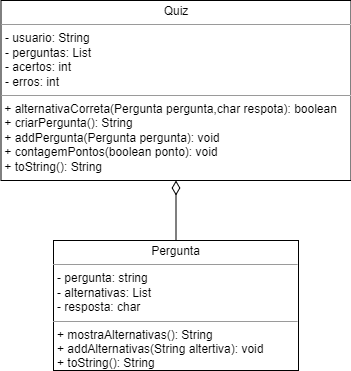

The diagram above was exported from draw.io. Its source (the exported page's mxGraphModel, read from the mxfile embedded in the PNG):
<mxGraphModel dx="868" dy="393" grid="1" gridSize="10" guides="1" tooltips="1" connect="1" arrows="1" fold="1" page="1" pageScale="1" pageWidth="827" pageHeight="1169" math="0" shadow="0">
  <root>
    <mxCell id="0" />
    <mxCell id="1" parent="0" />
    <mxCell id="QU2xi1m2GhkoOJTvIk9R-5" style="edgeStyle=orthogonalEdgeStyle;rounded=0;orthogonalLoop=1;jettySize=auto;html=1;startArrow=none;startFill=0;endArrow=diamondThin;endFill=0;startSize=12;endSize=12;" parent="1" source="7L2Li62JFJeUJSXwKFgf-2" target="QU2xi1m2GhkoOJTvIk9R-4" edge="1">
      <mxGeometry relative="1" as="geometry" />
    </mxCell>
    <mxCell id="7L2Li62JFJeUJSXwKFgf-2" value="&lt;p style=&quot;margin:0px;margin-top:4px;text-align:center;&quot;&gt;Pergunta&lt;/p&gt;&lt;hr size=&quot;1&quot;&gt;&lt;p style=&quot;margin:0px;margin-left:4px;&quot;&gt;&lt;span style=&quot;background-color: initial;&quot;&gt;- pergunta: string&lt;/span&gt;&lt;br&gt;&lt;/p&gt;&lt;p style=&quot;margin:0px;margin-left:4px;&quot;&gt;- alternativas: List&lt;/p&gt;&lt;p style=&quot;margin:0px;margin-left:4px;&quot;&gt;- resposta: char&lt;/p&gt;&lt;hr size=&quot;1&quot;&gt;&lt;p style=&quot;margin:0px;margin-left:4px;&quot;&gt;+ mostraAlternativas&lt;span style=&quot;background-color: initial;&quot;&gt;(): String&lt;/span&gt;&lt;/p&gt;&lt;p style=&quot;margin:0px;margin-left:4px;&quot;&gt;+ addAlternativas(String altertiva): void&lt;/p&gt;&lt;p style=&quot;margin:0px;margin-left:4px;&quot;&gt;+ toString(): String&lt;br&gt;&lt;/p&gt;" style="verticalAlign=top;align=left;overflow=fill;fontSize=12;fontFamily=Helvetica;html=1;" parent="1" vertex="1">
      <mxGeometry x="350" y="280" width="245" height="130" as="geometry" />
    </mxCell>
    <mxCell id="QU2xi1m2GhkoOJTvIk9R-4" value="&lt;p style=&quot;margin:0px;margin-top:4px;text-align:center;&quot;&gt;Quiz&lt;/p&gt;&lt;hr size=&quot;1&quot;&gt;&lt;p style=&quot;margin:0px;margin-left:4px;&quot;&gt;- usuario: String&lt;/p&gt;&lt;p style=&quot;margin:0px;margin-left:4px;&quot;&gt;- perguntas: List&lt;/p&gt;&lt;p style=&quot;margin:0px;margin-left:4px;&quot;&gt;- acertos: int&lt;/p&gt;&lt;p style=&quot;margin:0px;margin-left:4px;&quot;&gt;- erros: int&lt;/p&gt;&lt;hr size=&quot;1&quot;&gt;&lt;p style=&quot;margin:0px;margin-left:4px;&quot;&gt;&lt;/p&gt;&amp;nbsp;+ alternativaCorreta(Pergunta pergunta,char respota): boolean&lt;br&gt;&amp;nbsp;+ criarPergunta(): String&lt;br&gt;&amp;nbsp;+ addPergunta(Pergunta pergunta): void&lt;br&gt;&amp;nbsp;+ contagemPontos(boolean ponto): void&lt;br&gt;&amp;nbsp;+ toString(): String" style="verticalAlign=top;align=left;overflow=fill;fontSize=12;fontFamily=Helvetica;html=1;" parent="1" vertex="1">
      <mxGeometry x="297.5" y="40" width="350" height="180" as="geometry" />
    </mxCell>
  </root>
</mxGraphModel>